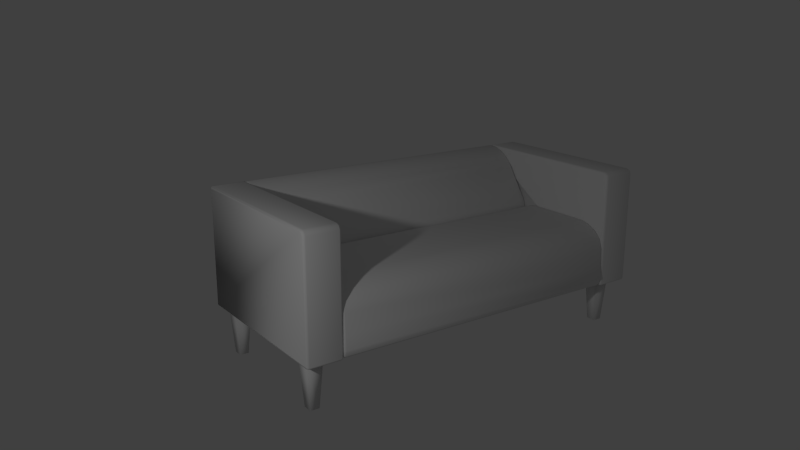 # Source: klippanSofa.blend  (saved by Blender 2.76.0; exported with 4.5.12 LTS)
import bpy
from mathutils import Matrix  # noqa: F401  (used for matrix-valued properties, if any)

bpy.ops.wm.read_factory_settings(use_empty=True)
scene = bpy.context.scene
scene.name = 'Scene'

# ---- collections
col_collection_1 = bpy.data.collections.new('Collection 1'); scene.collection.children.link(col_collection_1)

# ---- world
world_world = bpy.data.worlds.new('World'); scene.world = world_world
world_world.color = (0.05088, 0.05088, 0.05088)
world_world.use_sun_shadow = False
world_world.sun_shadow_jitter_overblur = 0.0
world_world.cycles.sampling_method = 'MANUAL'
world_world.cycles.sample_map_resolution = 256

# ---- cameras
cam_camera = bpy.data.cameras.new('Camera')
cam_camera.clip_end = 100.0
cam_camera.lens = 35.0
cam_camera.sensor_width = 32.0
cam_camera.sensor_height = 18.0
cam_camera.ortho_scale = 7.314
cam_camera.dof.focus_distance = 0.0
cam_camera.dof.aperture_fstop = 128.0

# ---- lights
light_point = bpy.data.lights.new('Point', 'POINT')
light_point.transmission_factor = 0.0
light_point.energy = 100.0
light_point.shadow_buffer_clip_start = 0.5
light_point.shadow_soft_size = 0.1
light_point.shadow_maximum_resolution = 0.006
light_point.use_absolute_resolution = True
light_point.cycles.use_multiple_importance_sampling = False
light_area = bpy.data.lights.new('Area', 'AREA')
light_area.transmission_factor = 0.0
light_area.energy = 78.54
light_area.shadow_buffer_clip_start = 0.5
light_area.shadow_soft_size = 0.1
light_area.shadow_maximum_resolution = 0.006
light_area.use_absolute_resolution = True
light_area.size = 0.1
light_area.size_y = 0.1
light_area.cycles.use_multiple_importance_sampling = False

# ---- meshes
me_cube = bpy.data.meshes.new('Cube')
me_cube.from_pydata([(0.475, 1.75, 0.225), (1.0, 1.75, 0.35), (1.0, 1.75, 0.97), (0.9985, 1.75, 0.9867), (0.35, 1.75, 0.175), (0.9894, 1.75, -0.3606), (-0.8331, 2.054, -0.35), (-0.6494, 2.054, -0.35), (0.9044, 2.054, -0.35), (0.7206, 2.054, -0.35), (-0.8331, 1.881, -0.35), (-0.6494, 1.881, -0.35), (0.9044, 1.881, -0.35), (0.7206, 1.881, -0.35), (-0.796, 2.019, -0.8875), (-0.796, 1.916, -0.8875), (-0.6865, 2.019, -0.8875), (-0.6865, 1.916, -0.8875), (0.8673, 2.019, -0.8875), (0.8673, 1.916, -0.8875), (0.7577, 2.019, -0.8875), (0.7577, 1.916, -0.8875), (0.35, 1.75, -0.325), (0.35, 1.75, -0.375), (0.35, 1.75, -0.35), (-0.9353, 1.75, 0.9729), (-0.9417, 1.775, 0.9975), (-0.9398, 1.757, 0.9903), (-0.9607, 1.75, 0.9606), (-0.9794, 1.775, 0.9794), (-0.9739, 1.757, 0.9739), (-0.9729, 1.75, 0.9353), (-0.9975, 1.775, 0.9417), (-0.9903, 1.757, 0.9398), (-0.9729, 2.15, 0.9353), (-0.9975, 2.125, 0.9417), (-0.9903, 2.143, 0.9398), (-0.9606, 2.15, 0.9607), (-0.9794, 2.125, 0.9794), (-0.9739, 2.143, 0.9739), (-0.9353, 2.15, 0.9729), (-0.9417, 2.125, 0.9975), (-0.9398, 2.143, 0.9903), (-0.975, 1.75, -0.3217), (-1.0, 1.775, -0.325), (-0.9927, 1.757, -0.324), (-0.9717, 1.75, -0.325), (-0.975, 1.775, -0.35), (-0.974, 1.757, -0.3427), (-0.9742, 1.75, -0.3246), (-0.9967, 1.775, -0.3375), (-0.9901, 1.757, -0.3337), (-0.9746, 1.75, -0.3242), (-0.9875, 1.775, -0.3467), (-0.9837, 1.757, -0.3401), (-0.9717, 2.15, -0.325), (-0.975, 2.125, -0.3501), (-0.974, 2.143, -0.3427), (-0.975, 2.15, -0.3217), (-1.0, 2.125, -0.325), (-0.9927, 2.143, -0.324), (-0.9746, 2.15, -0.3242), (-0.9875, 2.125, -0.3467), (-0.9837, 2.143, -0.3401), (-0.9742, 2.15, -0.3246), (-0.9967, 2.125, -0.3375), (-0.9901, 2.143, -0.3337), (0.97, 1.775, 1.0), (0.995, 1.75, 0.975), (0.9866, 1.75, 0.9985), (0.9773, 1.757, 0.9927), (0.97, 2.125, 1.0), (1.0, 2.125, 0.97), (0.9754, 2.15, 0.9744), (0.9867, 2.125, 0.9985), (0.9834, 2.143, 0.9914), (0.9744, 2.15, 0.9754), (0.9985, 2.125, 0.9867), (0.9914, 2.143, 0.9834), (0.975, 2.15, -0.33), (1.0, 2.125, -0.335), (0.9927, 2.143, -0.3335), (0.98, 2.15, -0.325), (0.9851, 2.125, -0.3505), (0.9836, 2.143, -0.3428), (0.9765, 2.15, -0.3265), (0.9956, 2.125, -0.3458), (0.99, 2.143, -0.3401), (0.975, 1.75, 0.344), (1.0, 1.725, 0.35), (0.9927, 1.743, 0.3483), (0.5656, 1.725, 0.7839), (0.5874, 1.743, 0.7756), (0.95, 1.725, 1.0), (0.9505, 1.743, 0.9927), (0.649, 1.75, 0.8311), (0.6303, 1.725, 0.8479), (0.6358, 1.743, 0.843), (0.6989, 1.725, 0.9093), (0.7032, 1.743, 0.9033), (0.7912, 1.75, 0.9353), (0.7804, 1.725, 0.958), (0.7836, 1.743, 0.9513), (0.8729, 1.75, 0.9648), (0.8669, 1.725, 0.9892), (0.8687, 1.743, 0.9821), (0.3394, 1.725, 0.4411), (0.3498, 1.743, 0.4413), (0.3927, 1.725, 0.2278), (0.4168, 1.743, 0.227), (0.3396, 1.75, 0.2694), (0.3232, 1.725, 0.2482), (0.328, 1.743, 0.2544), (0.3185, 1.75, 0.3048), (0.292, 1.725, 0.3004), (0.2997, 1.743, 0.3016), (0.3308, 1.75, 0.363), (0.3069, 1.725, 0.3713), (0.3139, 1.743, 0.3688), (0.97, 1.725, 1.0), (1.0, 1.725, 0.97), (0.9754, 1.75, 0.9744), (0.9867, 1.725, 0.9985), (0.9834, 1.743, 0.9914), (0.9744, 1.75, 0.9754), (0.9985, 1.725, 0.9867), (0.9914, 1.743, 0.9834), (0.325, 1.75, -0.325), (0.35, 1.725, -0.35), (0.3427, 1.743, -0.3427), (-0.975, 1.75, -0.1003), (-1.0, 1.725, -0.1), (-0.9927, 1.743, -0.1001), (-0.9635, 1.75, 0.114), (-0.9881, 1.725, 0.1196), (-0.9809, 1.743, 0.1179), (-0.9294, 1.75, 0.2094), (-0.951, 1.725, 0.2231), (-0.9447, 1.743, 0.2191), (-0.8583, 1.75, 0.2804), (-0.8732, 1.725, 0.301), (-0.8688, 1.743, 0.295), (-0.761, 1.75, 0.3293), (-0.7696, 1.725, 0.353), (-0.7671, 1.743, 0.346), (-0.657, 1.75, 0.3538), (-0.66, 1.725, 0.3788), (-0.6591, 1.743, 0.3715), (-0.9, 1.732, -0.3676), (-0.8998, 1.745, -0.3478), (-1.018, 1.732, -0.2504), (-0.9978, 1.745, -0.2501), (-0.931, 1.75, -0.3243), (-0.9341, 1.725, -0.3492), (-0.9332, 1.743, -0.3419), (-0.9547, 1.75, -0.3188), (-0.9674, 1.725, -0.3415), (-0.9637, 1.743, -0.3348), (-0.9688, 1.75, -0.3047), (-0.9915, 1.725, -0.3174), (-0.9848, 1.743, -0.3137), (-0.9743, 1.75, -0.281), (-0.9992, 1.725, -0.2841), (-0.9919, 1.743, -0.2832), (0.1, 1.725, 0.3799), (0.09951, 1.743, 0.3726), (0.1792, 1.75, 0.344), (0.1869, 1.725, 0.3682), (0.1846, 1.743, 0.3611), (0.246, 1.75, 0.3092), (0.2612, 1.725, 0.3295), (0.2568, 1.743, 0.3235), (0.3013, 1.75, 0.2516), (0.3236, 1.725, 0.2644), (0.3171, 1.743, 0.2607), (0.3219, 1.75, 0.1799), (0.3468, 1.725, 0.1839), (0.3395, 1.743, 0.1827), (0.475, -1.75, 0.225), (1.0, -1.75, 0.35), (1.0, -1.75, 0.97), (0.9985, -1.75, 0.9867), (0.35, -1.75, 0.175), (0.9894, -1.75, -0.3606), (-0.8331, -2.054, -0.35), (-0.6494, -2.054, -0.35), (0.9044, -2.054, -0.35), (0.7206, -2.054, -0.35), (-0.8331, -1.881, -0.35), (-0.6494, -1.881, -0.35), (0.9044, -1.881, -0.35), (0.7206, -1.881, -0.35), (-0.796, -2.019, -0.8875), (-0.796, -1.916, -0.8875), (-0.6865, -2.019, -0.8875), (-0.6865, -1.916, -0.8875), (0.8673, -2.019, -0.8875), (0.8673, -1.916, -0.8875), (0.7577, -2.019, -0.8875), (0.7577, -1.916, -0.8875), (0.35, -1.75, -0.325), (0.35, -1.75, -0.375), (0.35, -1.725, -0.35), (0.35, -1.75, -0.35), (-0.9353, -1.75, 0.9729), (-0.9417, -1.775, 0.9975), (-0.9398, -1.757, 0.9903), (-0.9607, -1.75, 0.9606), (-0.9794, -1.775, 0.9794), (-0.9739, -1.757, 0.9739), (-0.9729, -1.75, 0.9353), (-0.9975, -1.775, 0.9417), (-0.9903, -1.757, 0.9398), (-0.9729, -2.15, 0.9353), (-0.9975, -2.125, 0.9417), (-0.9903, -2.143, 0.9398), (-0.9606, -2.15, 0.9607), (-0.9794, -2.125, 0.9794), (-0.9739, -2.143, 0.9739), (-0.9353, -2.15, 0.9729), (-0.9417, -2.125, 0.9975), (-0.9398, -2.143, 0.9903), (-0.975, -1.75, -0.3217), (-1.0, -1.775, -0.325), (-0.9927, -1.757, -0.324), (-0.9717, -1.75, -0.325), (-0.975, -1.775, -0.35), (-0.974, -1.757, -0.3427), (-0.9742, -1.75, -0.3246), (-0.9967, -1.775, -0.3375), (-0.9901, -1.757, -0.3337), (-0.9746, -1.75, -0.3242), (-0.9875, -1.775, -0.3467), (-0.9837, -1.757, -0.3401), (-0.9717, -2.15, -0.325), (-0.975, -2.125, -0.3501), (-0.974, -2.143, -0.3427), (-0.975, -2.15, -0.3217), (-1.0, -2.125, -0.325), (-0.9927, -2.143, -0.324), (-0.9746, -2.15, -0.3242), (-0.9875, -2.125, -0.3467), (-0.9837, -2.143, -0.3401), (-0.9742, -2.15, -0.3246), (-0.9967, -2.125, -0.3375), (-0.9901, -2.143, -0.3337), (0.97, -1.775, 1.0), (0.995, -1.75, 0.975), (0.9866, -1.75, 0.9985), (0.9773, -1.757, 0.9927), (0.97, -2.125, 1.0), (1.0, -2.125, 0.97), (0.9754, -2.15, 0.9744), (0.9867, -2.125, 0.9985), (0.9834, -2.143, 0.9914), (0.9744, -2.15, 0.9754), (0.9985, -2.125, 0.9867), (0.9914, -2.143, 0.9834), (0.975, -2.15, -0.33), (1.0, -2.125, -0.335), (0.9927, -2.143, -0.3335), (0.98, -2.15, -0.325), (0.9851, -2.125, -0.3505), (0.9836, -2.143, -0.3428), (0.9765, -2.15, -0.3265), (0.9956, -2.125, -0.3458), (0.99, -2.143, -0.3401), (0.975, -1.75, 0.344), (1.0, -1.725, 0.35), (0.9927, -1.743, 0.3483), (0.5656, -1.725, 0.7839), (0.5874, -1.743, 0.7756), (0.95, -1.725, 1.0), (0.9505, -1.743, 0.9927), (0.649, -1.75, 0.8311), (0.6303, -1.725, 0.8479), (0.6358, -1.743, 0.843), (0.6989, -1.725, 0.9093), (0.7032, -1.743, 0.9033), (0.7912, -1.75, 0.9353), (0.7804, -1.725, 0.958), (0.7836, -1.743, 0.9513), (0.8729, -1.75, 0.9648), (0.8669, -1.725, 0.9892), (0.8687, -1.743, 0.9821), (0.3394, -1.725, 0.4411), (0.3498, -1.743, 0.4413), (0.3927, -1.725, 0.2278), (0.4168, -1.743, 0.227), (0.3396, -1.75, 0.2694), (0.3232, -1.725, 0.2482), (0.328, -1.743, 0.2544), (0.3185, -1.75, 0.3048), (0.292, -1.725, 0.3004), (0.2997, -1.743, 0.3016), (0.3308, -1.75, 0.363), (0.3069, -1.725, 0.3713), (0.3139, -1.743, 0.3688), (0.97, -1.725, 1.0), (1.0, -1.725, 0.97), (0.9754, -1.75, 0.9744), (0.9867, -1.725, 0.9985), (0.9834, -1.743, 0.9914), (0.9744, -1.75, 0.9754), (0.9985, -1.725, 0.9867), (0.9914, -1.743, 0.9834), (0.325, -1.75, -0.325), (0.3427, -1.743, -0.3427), (-0.975, -1.75, -0.1003), (-1.0, -1.725, -0.1), (-0.9927, -1.743, -0.1001), (-0.9635, -1.75, 0.114), (-0.9881, -1.725, 0.1196), (-0.9809, -1.743, 0.1179), (-0.9294, -1.75, 0.2094), (-0.951, -1.725, 0.2231), (-0.9447, -1.743, 0.2191), (-0.8583, -1.75, 0.2804), (-0.8732, -1.725, 0.301), (-0.8688, -1.743, 0.295), (-0.761, -1.75, 0.3293), (-0.7696, -1.725, 0.353), (-0.7671, -1.743, 0.346), (-0.657, -1.75, 0.3538), (-0.66, -1.725, 0.3788), (-0.6591, -1.743, 0.3715), (-0.9, -1.732, -0.3676), (-0.8998, -1.745, -0.3478), (-1.018, -1.732, -0.2504), (-0.9978, -1.745, -0.2501), (-0.931, -1.75, -0.3243), (-0.9341, -1.725, -0.3492), (-0.9332, -1.743, -0.3419), (-0.9547, -1.75, -0.3188), (-0.9674, -1.725, -0.3415), (-0.9637, -1.743, -0.3348), (-0.9688, -1.75, -0.3047), (-0.9915, -1.725, -0.3174), (-0.9848, -1.743, -0.3137), (-0.9743, -1.75, -0.281), (-0.9992, -1.725, -0.2841), (-0.9919, -1.743, -0.2832), (0.1, -1.725, 0.3799), (0.09951, -1.743, 0.3726), (0.1792, -1.75, 0.344), (0.1869, -1.725, 0.3682), (0.1846, -1.743, 0.3611), (0.246, -1.75, 0.3092), (0.2612, -1.725, 0.3295), (0.2568, -1.743, 0.3235), (0.3013, -1.75, 0.2516), (0.3236, -1.725, 0.2644), (0.3171, -1.743, 0.2607), (0.3219, -1.75, 0.1799), (0.3468, -1.725, 0.1839), (0.3395, -1.743, 0.1827)], [], [(253, 250, 254), (26, 67, 71, 41), (340, 162, 159, 337), (277, 280, 101, 98), (223, 229, 244, 238), (229, 232, 241, 244), (137, 315, 318, 140), (293, 296, 117, 114), (120, 299, 268, 89), (354, 202, 128, 176), (98, 96, 275, 277), (134, 312, 315, 137), (179, 1, 4, 182), (142, 145, 133), (143, 321, 324, 146), (188, 189, 185, 184), (287, 290, 111, 108), (146, 324, 342, 164), (93, 272, 298, 119), (348, 351, 173, 170), (152, 130, 145), (342, 345, 167, 164), (347, 350, 352, 349), (296, 285, 106, 117), (290, 293, 114, 111), (351, 354, 176, 173), (223, 238, 214, 211), (44, 59, 65, 50), (145, 147, 165), (38, 35, 32, 29), (79, 82, 64), (211, 214, 217, 208), (166, 169, 175), (232, 226, 235, 241), (134, 131, 309, 312), (276, 275, 270, 271), (208, 217, 220, 205), (15, 17, 16, 14), (206, 249, 204), (330, 306, 344, 323), (145, 165, 166), (1, 179, 259, 80), (101, 102, 99, 98), (156, 153, 331, 334), (283, 272, 93, 104), (10, 6, 7, 11), (304, 299, 120, 125), (13, 9, 20, 21), (184, 192, 193, 188), (187, 198, 196, 186), (188, 193, 195, 189), (11, 7, 16, 17), (186, 196, 197, 190), (12, 13, 21, 19), (9, 8, 18, 20), (301, 304, 125, 122), (67, 70, 69), (249, 247, 204), (44, 32, 35, 59), (36, 34, 58, 60), (31, 28, 30, 33), (213, 216, 218, 215), (206, 209, 208, 205), (210, 212, 209, 207), (145, 142, 144, 147), (219, 221, 218, 216), (212, 211, 208, 209), (39, 37, 34, 36), (221, 220, 217, 218), (43, 31, 33, 45), (214, 238, 239, 215), (297, 296, 293, 294), (35, 36, 60, 59), (222, 228, 230, 224), (224, 230, 229, 223), (225, 227, 233, 231), (48, 54, 53, 47), (52, 49, 51), (215, 218, 217, 214), (64, 61, 63), (242, 245, 244, 241), (63, 61, 55, 57), (227, 226, 232, 233), (234, 240, 242, 236), (236, 242, 241, 235), (152, 158, 161), (161, 130, 152), (23, 24, 48), (158, 155, 157, 160), (140, 318, 321, 143), (76, 73, 75), (257, 256, 253, 254), (254, 221, 219, 252), (302, 301, 298), (139, 142, 133), (82, 85, 87), (320, 322, 319, 317), (85, 79, 81), (260, 266, 265, 259), (252, 219, 237, 258), (67, 69, 74), (234, 236, 263, 261), (236, 235, 262, 263), (56, 83, 23), (150, 151, 163, 162), (161, 151, 130), (312, 309, 310, 313), (19, 21, 20, 18), (281, 280, 277, 278), (279, 282, 284, 281), (281, 284, 283, 280), (127, 149, 152), (273, 272, 283, 284), (150, 162, 340, 328), (112, 109, 108), (289, 292, 294, 291), (55, 82, 84, 57), (70, 67, 26, 27), (65, 66, 63, 62), (300, 273, 282), (286, 285, 296, 297), (149, 129, 128, 148), (53, 62, 56, 47), (124, 121, 123), (291, 294, 293, 290), (49, 52, 2), (251, 256, 257), (37, 40, 34), (40, 73, 79, 58), (58, 34, 40), (286, 295, 271), (323, 325, 322, 320), (343, 346, 345, 342), (78, 75, 74, 77), (8, 12, 19, 18), (339, 341, 338, 336), (319, 318, 315, 316), (175, 172, 174, 177), (16, 7, 6, 14), (135, 133, 130, 132), (134, 135, 132, 131), (73, 76, 79), (295, 297, 294, 292), (306, 330, 327), (271, 270, 285, 286), (330, 333, 335, 332), (239, 238, 244, 245), (336, 338, 335, 333), (338, 337, 334, 335), (157, 155, 152, 154), (332, 335, 334, 331), (329, 341, 339), (341, 329, 328, 340), (86, 80, 259, 265), (327, 326, 202, 307), (115, 113, 110, 112), (323, 344, 343), (178, 0, 89, 268), (347, 349, 346, 344), (313, 316, 315, 312), (128, 129, 177, 176), (62, 63, 57, 56), (353, 355, 352, 350), (57, 84, 83, 56), (306, 307, 355), (5, 23, 83), (78, 76, 75), (47, 56, 23), (132, 130, 151), (66, 64, 63), (119, 123, 94, 93), (54, 52, 51), (308, 323, 311), (72, 77, 3, 2), (205, 220, 250, 246), (41, 38, 29, 26), (243, 261, 258), (77, 74, 69, 3), (172, 175, 169), (128, 202, 326, 148), (345, 348, 170, 167), (47, 23, 48), (334, 337, 159, 156), (285, 270, 91, 106), (87, 85, 81), (155, 158, 152), (84, 82, 87), (5, 265, 183), (71, 67, 74), (12, 8, 9, 13), (280, 283, 104, 101), (190, 191, 187, 186), (275, 96, 91, 270), (191, 199, 198, 187), (349, 348, 345, 346), (185, 194, 192, 184), (190, 197, 199, 191), (189, 195, 194, 185), (6, 10, 15, 14), (10, 11, 17, 15), (355, 354, 351, 352), (50, 65, 62, 53), (161, 163, 151), (246, 248, 249), (3, 69, 70, 68), (51, 49, 43, 45), (349, 352, 351, 348), (215, 239, 237, 213), (224, 223, 211, 212), (227, 225, 200, 203), (38, 39, 36, 35), (40, 37, 39, 42), (33, 30, 29, 32), (204, 207, 209, 206), (42, 39, 38, 41), (30, 28, 25, 27), (29, 30, 27, 26), (197, 196, 198, 199), (70, 27, 25), (205, 246, 249, 206), (237, 239, 245, 243), (45, 33, 32, 44), (58, 64, 66, 60), (60, 66, 65, 59), (231, 233, 230), (54, 51, 50, 53), (243, 245, 242), (233, 232, 229, 230), (46, 52, 54, 48), (50, 51, 45, 44), (107, 118, 117, 106), (105, 103, 100, 102), (130, 133, 145), (133, 136, 139), (227, 203, 201), (48, 24, 22, 46), (310, 309, 328, 329), (255, 257, 254), (305, 304, 301, 302), (88, 124, 126, 90), (166, 175, 127), (82, 61, 64), (168, 166, 165), (193, 192, 194, 195), (261, 263, 266), (84, 87, 86, 83), (264, 266, 260), (263, 262, 265, 266), (82, 55, 61), (181, 256, 251, 180), (169, 166, 168, 171), (141, 138, 137, 140), (262, 235, 201), (289, 291, 288), (97, 92, 91, 96), (95, 99, 100), (99, 97, 96, 98), (303, 300, 295), (128, 5, 183, 202), (313, 310, 308, 311), (278, 277, 275, 276), (121, 103, 94), (165, 147, 146, 164), (291, 290, 287), (273, 302, 298, 272), (114, 115, 112, 111), (116, 113, 115, 118), (118, 115, 114, 117), (116, 92, 95), (153, 148, 326, 331), (92, 107, 106, 91), (75, 73, 40, 42), (303, 305, 302), (126, 123, 122, 125), (267, 269, 305, 303), (79, 85, 82), (248, 253, 256, 181), (180, 231, 228), (343, 342, 324, 325), (160, 157, 156, 159), (147, 144, 143, 146), (142, 139, 141, 144), (144, 141, 140, 143), (139, 136, 138, 141), (341, 340, 337, 338), (138, 136, 133, 135), (137, 138, 135, 134), (79, 76, 78, 81), (299, 304, 305), (64, 58, 79), (24, 23, 128), (278, 276, 274), (154, 149, 148, 153), (222, 224, 212, 210), (156, 157, 154, 153), (222, 247, 180, 228), (86, 87, 81, 80), (161, 158, 160, 163), (163, 160, 159, 162), (325, 324, 321, 322), (332, 331, 326, 327), (253, 248, 246), (110, 0, 109), (132, 151, 150, 131), (116, 121, 124), (167, 168, 165, 164), (311, 314, 316, 313), (171, 168, 167, 170), (174, 172, 169, 171), (173, 174, 171, 170), (317, 319, 316, 314), (177, 174, 173, 176), (127, 175, 177), (355, 307, 202, 354), (322, 321, 318, 319), (202, 201, 203), (154, 152, 149), (127, 129, 149), (111, 112, 108), (284, 282, 273), (300, 302, 273), (74, 75, 71), (221, 254, 250, 220), (126, 124, 123), (287, 108, 0, 178), (28, 31, 25), (52, 46, 2), (31, 43, 25), (22, 128, 5), (25, 43, 68), (128, 23, 5), (2, 3, 68), (22, 5, 2), (46, 22, 2), (126, 120, 89, 90), (80, 72, 1), (180, 251, 179), (72, 2, 1), (179, 251, 259), (248, 181, 247, 249), (276, 271, 274), (286, 297, 295), (295, 274, 271), (332, 327, 330), (307, 306, 327), (339, 308, 329), (310, 329, 308), (201, 202, 183), (128, 23, 5), (104, 105, 102, 101), (346, 343, 344), (325, 323, 343), (353, 306, 355), (258, 260, 257, 255), (320, 317, 311), (314, 311, 317), (308, 339, 330), (336, 333, 330), (353, 350, 347), (347, 344, 353), (320, 311, 323), (339, 336, 330), (306, 353, 344), (323, 308, 330), (216, 213, 219), (240, 234, 261), (213, 237, 219), (261, 264, 258), (94, 105, 104, 93), (258, 255, 252), (258, 237, 243), (243, 240, 261), (90, 89, 88), (268, 269, 267), (267, 178, 268), (0, 88, 89), (202, 182, 4, 128), (262, 183, 265), (5, 83, 86), (86, 265, 5), (200, 182, 202), (4, 22, 128), (328, 309, 131, 150), (68, 70, 25), (228, 231, 230), (240, 243, 242), (226, 227, 201), (145, 166, 127, 152), (288, 287, 178), (108, 109, 0), (252, 255, 254), (259, 251, 257, 260), (78, 77, 72), (264, 261, 266), (258, 264, 260), (226, 201, 235), (183, 262, 201), (178, 289, 288), (102, 100, 99), (95, 97, 99), (289, 178, 295), (300, 282, 279), (178, 267, 295), (300, 279, 274), (292, 289, 295), (300, 274, 295), (295, 267, 303), (105, 94, 103), (123, 121, 94), (288, 291, 287), (97, 95, 92), (116, 118, 107), (107, 92, 116), (78, 72, 80, 81), (119, 122, 123), (300, 303, 302), (268, 299, 305, 269), (126, 125, 120), (207, 204, 210), (222, 210, 204), (200, 225, 180), (43, 49, 2, 68), (201, 202, 183), (222, 204, 247), (183, 202, 200), (247, 181, 180), (180, 183, 200), (180, 225, 231), (71, 75, 42, 41), (22, 24, 128), (274, 279, 278), (281, 278, 279), (250, 253, 246), (112, 110, 109), (88, 0, 116), (110, 113, 116), (116, 95, 121), (100, 103, 121), (124, 88, 116), (95, 100, 121), (0, 110, 116), (129, 127, 177), (200, 202, 203), (298, 301, 122, 119)])
me_cube.polygons.foreach_set('use_smooth', [True] * 444)
me_cube.use_remesh_preserve_volume = False
me_cube.use_remesh_preserve_attributes = False
me_cube.use_mirror_vertex_groups = False
me_cube.update()

# ---- objects
ob_point = bpy.data.objects.new('Point', light_point)
ob_area = bpy.data.objects.new('Area', light_area)
ob_cube = bpy.data.objects.new('Cube', me_cube)
ob_camera = bpy.data.objects.new('Camera', cam_camera)

# ---- transforms, parenting, visibility, modifiers, constraints
ob_point.location = (3.079, -5.379, 2.751)
ob_point.lineart.crease_threshold = 0.0
ob_area.location = (12.24, 1.271, 3.271)
ob_area.hide_render = True
ob_area.lineart.crease_threshold = 0.0
ob_cube.location = (0.0, 0.0, 0.5)
ob_cube.rotation_euler = (0.0, 0.0, 3.142)
ob_cube.lineart.crease_threshold = 0.0
ob_camera.location = (7.481, -5.688, 3.717)
ob_camera.rotation_euler = (1.284, -0.00112, 0.9559)
ob_camera.lock_rotations_4d = False
ob_camera.empty_display_type = 'ARROWS'
ob_camera.color = (0.0, 0.0, 0.0, 0.0)
ob_camera.display_type = 'WIRE'
ob_camera.lineart.crease_threshold = 0.0

# ---- collection membership
col_collection_1.objects.link(ob_point)
col_collection_1.objects.link(ob_area)
col_collection_1.objects.link(ob_cube)
col_collection_1.objects.link(ob_camera)

# ---- scene / render settings (as saved in the file)
scene.camera = ob_camera
scene.frame_start = 1; scene.frame_end = 250; scene.frame_set(250)
scene.render.engine = 'BLENDER_EEVEE_NEXT'
scene.render.resolution_percentage = 50
scene.render.dither_intensity = 0.0
scene.cycles.use_denoising = False
scene.cycles.samples = 10
scene.cycles.sampling_pattern = 'TABULATED_SOBOL'
scene.cycles.light_sampling_threshold = 0.0
scene.cycles.use_adaptive_sampling = False
scene.cycles.use_light_tree = False
scene.cycles.blur_glossy = 0.0
scene.cycles.pixel_filter_type = 'GAUSSIAN'
scene.cycles.sample_clamp_indirect = 0.0
scene.view_settings.view_transform = 'Standard'
bpy.context.view_layer.update()
